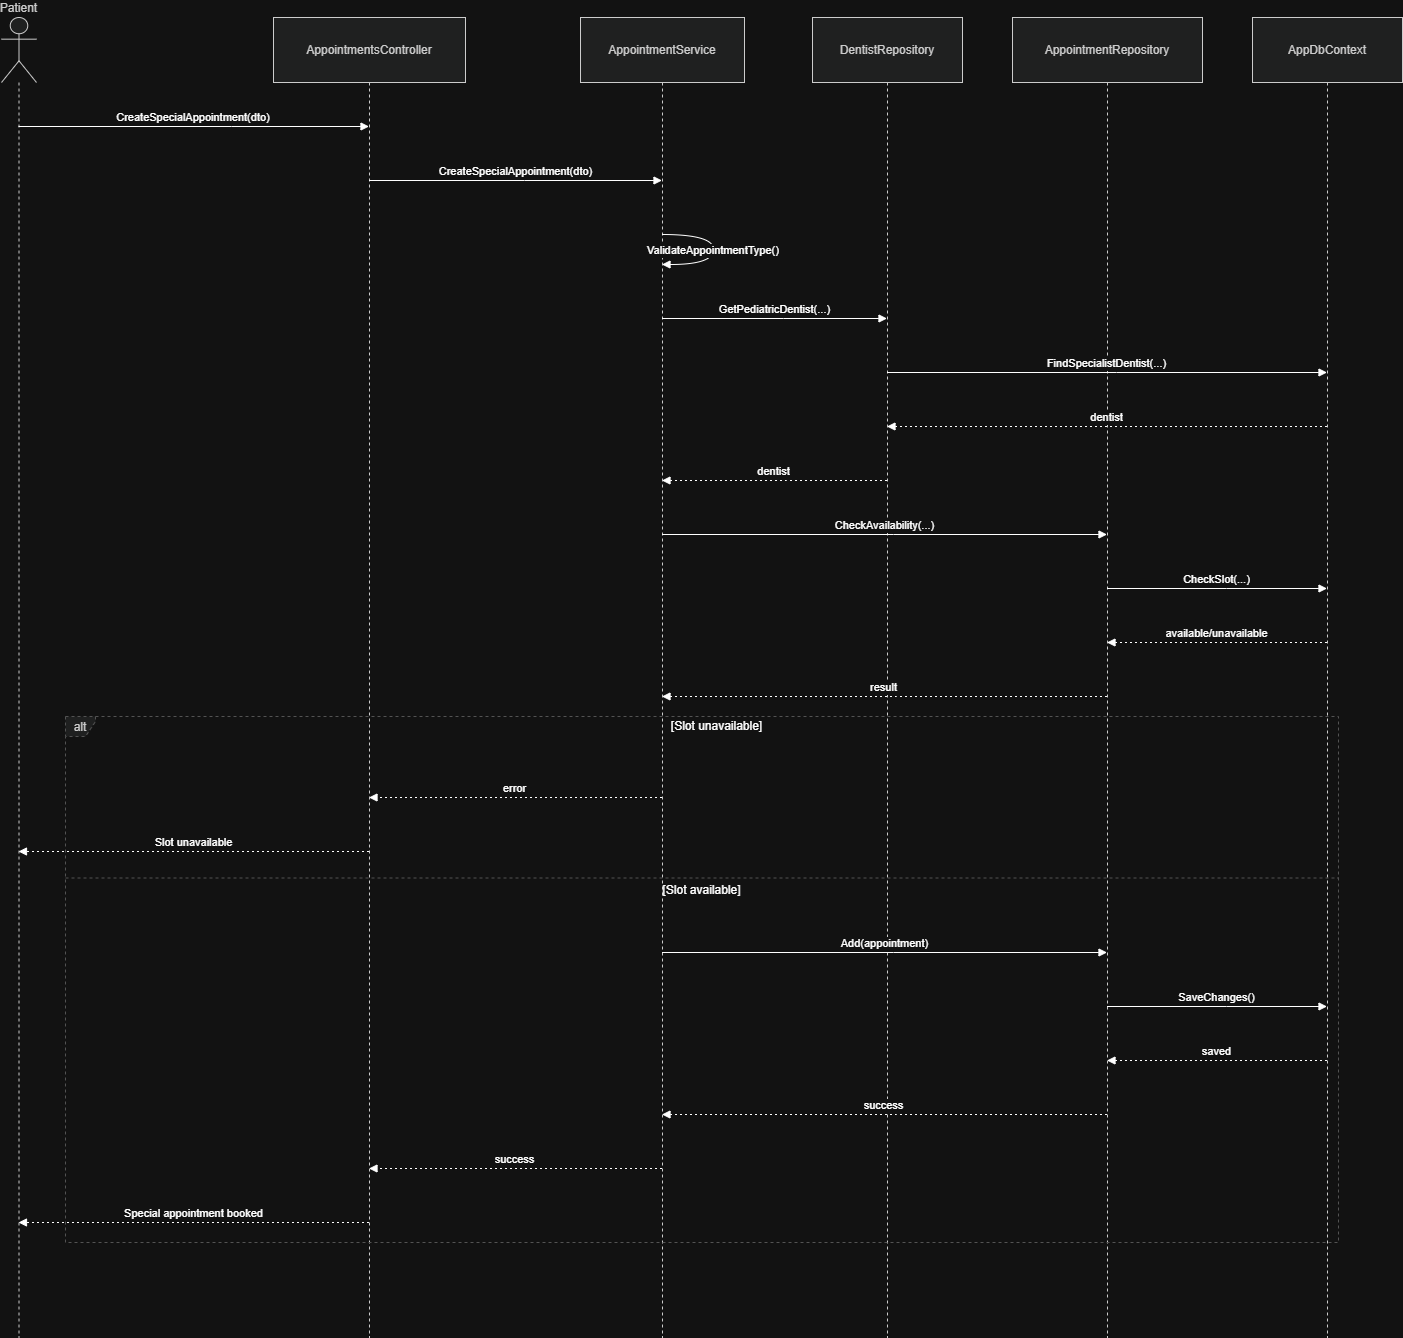

The diagram above was exported from draw.io. Its source (the exported page's mxGraphModel, read from the mxfile embedded in the PNG):
<mxGraphModel dx="732" dy="658" grid="1" gridSize="10" guides="1" tooltips="1" connect="1" arrows="1" fold="1" page="1" pageScale="1" pageWidth="850" pageHeight="1100" math="0" shadow="0">
  <root>
    <mxCell id="0" />
    <mxCell id="1" parent="0" />
    <mxCell id="BNiS247QejCu2dQ_GU_Y-1" parent="1" style="shape=umlLifeline;perimeter=lifelinePerimeter;whiteSpace=wrap;container=1;dropTarget=0;collapsible=0;recursiveResize=0;outlineConnect=0;portConstraint=eastwest;newEdgeStyle={&quot;edgeStyle&quot;:&quot;elbowEdgeStyle&quot;,&quot;elbow&quot;:&quot;vertical&quot;,&quot;curved&quot;:0,&quot;rounded&quot;:0};participant=umlActor;verticalAlign=bottom;labelPosition=center;verticalLabelPosition=top;align=center;size=65;fillColor=light-dark(#eeeeee,#1f2020);strokeColor=light-dark(#999999,#cccccc);fontColor=light-dark(#333333,#cccccc);" value="Patient" vertex="1">
      <mxGeometry height="1320" width="35" x="20" y="20" as="geometry" />
    </mxCell>
    <mxCell id="BNiS247QejCu2dQ_GU_Y-2" parent="1" style="shape=umlLifeline;perimeter=lifelinePerimeter;whiteSpace=wrap;container=1;dropTarget=0;collapsible=0;recursiveResize=0;outlineConnect=0;portConstraint=eastwest;newEdgeStyle={&quot;edgeStyle&quot;:&quot;elbowEdgeStyle&quot;,&quot;elbow&quot;:&quot;vertical&quot;,&quot;curved&quot;:0,&quot;rounded&quot;:0};size=65;fillColor=light-dark(#eeeeee,#1f2020);strokeColor=light-dark(#999999,#cccccc);fontColor=light-dark(#333333,#cccccc);" value="AppointmentsController" vertex="1">
      <mxGeometry height="1320" width="192" x="292" y="20" as="geometry" />
    </mxCell>
    <mxCell id="BNiS247QejCu2dQ_GU_Y-3" parent="1" style="shape=umlLifeline;perimeter=lifelinePerimeter;whiteSpace=wrap;container=1;dropTarget=0;collapsible=0;recursiveResize=0;outlineConnect=0;portConstraint=eastwest;newEdgeStyle={&quot;edgeStyle&quot;:&quot;elbowEdgeStyle&quot;,&quot;elbow&quot;:&quot;vertical&quot;,&quot;curved&quot;:0,&quot;rounded&quot;:0};size=65;fillColor=light-dark(#eeeeee,#1f2020);strokeColor=light-dark(#999999,#cccccc);fontColor=light-dark(#333333,#cccccc);" value="AppointmentService" vertex="1">
      <mxGeometry height="1320" width="164" x="599" y="20" as="geometry" />
    </mxCell>
    <mxCell id="BNiS247QejCu2dQ_GU_Y-4" parent="1" style="shape=umlLifeline;perimeter=lifelinePerimeter;whiteSpace=wrap;container=1;dropTarget=0;collapsible=0;recursiveResize=0;outlineConnect=0;portConstraint=eastwest;newEdgeStyle={&quot;edgeStyle&quot;:&quot;elbowEdgeStyle&quot;,&quot;elbow&quot;:&quot;vertical&quot;,&quot;curved&quot;:0,&quot;rounded&quot;:0};size=65;fillColor=light-dark(#eeeeee,#1f2020);strokeColor=light-dark(#999999,#cccccc);fontColor=light-dark(#333333,#cccccc);" value="DentistRepository" vertex="1">
      <mxGeometry height="1320" width="150" x="831" y="20" as="geometry" />
    </mxCell>
    <mxCell id="BNiS247QejCu2dQ_GU_Y-5" parent="1" style="shape=umlLifeline;perimeter=lifelinePerimeter;whiteSpace=wrap;container=1;dropTarget=0;collapsible=0;recursiveResize=0;outlineConnect=0;portConstraint=eastwest;newEdgeStyle={&quot;edgeStyle&quot;:&quot;elbowEdgeStyle&quot;,&quot;elbow&quot;:&quot;vertical&quot;,&quot;curved&quot;:0,&quot;rounded&quot;:0};size=65;fillColor=light-dark(#eeeeee,#1f2020);strokeColor=light-dark(#999999,#cccccc);fontColor=light-dark(#333333,#cccccc);" value="AppointmentRepository" vertex="1">
      <mxGeometry height="1320" width="190" x="1031" y="20" as="geometry" />
    </mxCell>
    <mxCell id="BNiS247QejCu2dQ_GU_Y-6" parent="1" style="shape=umlLifeline;perimeter=lifelinePerimeter;whiteSpace=wrap;container=1;dropTarget=0;collapsible=0;recursiveResize=0;outlineConnect=0;portConstraint=eastwest;newEdgeStyle={&quot;edgeStyle&quot;:&quot;elbowEdgeStyle&quot;,&quot;elbow&quot;:&quot;vertical&quot;,&quot;curved&quot;:0,&quot;rounded&quot;:0};size=65;fillColor=light-dark(#eeeeee,#1f2020);strokeColor=light-dark(#999999,#cccccc);fontColor=light-dark(#333333,#cccccc);" value="AppDbContext" vertex="1">
      <mxGeometry height="1320" width="150" x="1271" y="20" as="geometry" />
    </mxCell>
    <mxCell id="BNiS247QejCu2dQ_GU_Y-7" parent="1" style="shape=umlFrame;dashed=1;pointerEvents=0;dropTarget=0;strokeColor=#B3B3B3;height=20;width=30;fillColor=light-dark(#eeeeee,#1f2020);fontColor=light-dark(#333333,#cccccc);" value="alt" vertex="1">
      <mxGeometry height="526" width="1273" x="84" y="719" as="geometry" />
    </mxCell>
    <mxCell id="BNiS247QejCu2dQ_GU_Y-8" parent="BNiS247QejCu2dQ_GU_Y-7" style="text;strokeColor=none;fillColor=none;align=center;verticalAlign=middle;whiteSpace=wrap;" value="[Slot unavailable]" vertex="1">
      <mxGeometry height="20" width="1243" x="30" as="geometry" />
    </mxCell>
    <mxCell id="BNiS247QejCu2dQ_GU_Y-9" parent="BNiS247QejCu2dQ_GU_Y-7" style="shape=line;dashed=1;whiteSpace=wrap;verticalAlign=top;labelPosition=center;verticalLabelPosition=middle;align=center;strokeColor=#B3B3B3;" value="[Slot available]" vertex="1">
      <mxGeometry height="3" width="1273" y="160" as="geometry" />
    </mxCell>
    <mxCell id="BNiS247QejCu2dQ_GU_Y-10" edge="1" parent="1" source="BNiS247QejCu2dQ_GU_Y-1" style="verticalAlign=bottom;edgeStyle=elbowEdgeStyle;elbow=vertical;curved=0;rounded=0;endArrow=block;" target="BNiS247QejCu2dQ_GU_Y-2" value="CreateSpecialAppointment(dto)">
      <mxGeometry relative="1" as="geometry">
        <Array as="points">
          <mxPoint x="250" y="129" />
        </Array>
      </mxGeometry>
    </mxCell>
    <mxCell id="BNiS247QejCu2dQ_GU_Y-11" edge="1" parent="1" source="BNiS247QejCu2dQ_GU_Y-2" style="verticalAlign=bottom;edgeStyle=elbowEdgeStyle;elbow=vertical;curved=0;rounded=0;endArrow=block;" target="BNiS247QejCu2dQ_GU_Y-3" value="CreateSpecialAppointment(dto)">
      <mxGeometry relative="1" as="geometry">
        <Array as="points">
          <mxPoint x="543" y="183" />
        </Array>
      </mxGeometry>
    </mxCell>
    <mxCell id="BNiS247QejCu2dQ_GU_Y-12" edge="1" parent="1" source="BNiS247QejCu2dQ_GU_Y-3" style="curved=1;endArrow=block;rounded=0;" target="BNiS247QejCu2dQ_GU_Y-3" value="ValidateAppointmentType()">
      <mxGeometry relative="1" as="geometry">
        <Array as="points">
          <mxPoint x="732" y="237" />
          <mxPoint x="732" y="267" />
        </Array>
      </mxGeometry>
    </mxCell>
    <mxCell id="BNiS247QejCu2dQ_GU_Y-13" edge="1" parent="1" source="BNiS247QejCu2dQ_GU_Y-3" style="verticalAlign=bottom;edgeStyle=elbowEdgeStyle;elbow=vertical;curved=0;rounded=0;endArrow=block;" target="BNiS247QejCu2dQ_GU_Y-4" value="GetPediatricDentist(...)">
      <mxGeometry relative="1" as="geometry">
        <Array as="points">
          <mxPoint x="802" y="321" />
        </Array>
      </mxGeometry>
    </mxCell>
    <mxCell id="BNiS247QejCu2dQ_GU_Y-14" edge="1" parent="1" source="BNiS247QejCu2dQ_GU_Y-4" style="verticalAlign=bottom;edgeStyle=elbowEdgeStyle;elbow=vertical;curved=0;rounded=0;endArrow=block;" target="BNiS247QejCu2dQ_GU_Y-6" value="FindSpecialistDentist(...)">
      <mxGeometry relative="1" as="geometry">
        <Array as="points">
          <mxPoint x="1135" y="375" />
        </Array>
      </mxGeometry>
    </mxCell>
    <mxCell id="BNiS247QejCu2dQ_GU_Y-15" edge="1" parent="1" source="BNiS247QejCu2dQ_GU_Y-6" style="verticalAlign=bottom;edgeStyle=elbowEdgeStyle;elbow=vertical;curved=0;rounded=0;dashed=1;dashPattern=2 3;endArrow=block;" target="BNiS247QejCu2dQ_GU_Y-4" value="dentist">
      <mxGeometry relative="1" as="geometry">
        <Array as="points">
          <mxPoint x="1138" y="429" />
        </Array>
      </mxGeometry>
    </mxCell>
    <mxCell id="BNiS247QejCu2dQ_GU_Y-16" edge="1" parent="1" source="BNiS247QejCu2dQ_GU_Y-4" style="verticalAlign=bottom;edgeStyle=elbowEdgeStyle;elbow=vertical;curved=0;rounded=0;dashed=1;dashPattern=2 3;endArrow=block;" target="BNiS247QejCu2dQ_GU_Y-3" value="dentist">
      <mxGeometry relative="1" as="geometry">
        <Array as="points">
          <mxPoint x="805" y="483" />
        </Array>
      </mxGeometry>
    </mxCell>
    <mxCell id="BNiS247QejCu2dQ_GU_Y-17" edge="1" parent="1" source="BNiS247QejCu2dQ_GU_Y-3" style="verticalAlign=bottom;edgeStyle=elbowEdgeStyle;elbow=vertical;curved=0;rounded=0;endArrow=block;" target="BNiS247QejCu2dQ_GU_Y-5" value="CheckAvailability(...)">
      <mxGeometry relative="1" as="geometry">
        <Array as="points">
          <mxPoint x="912" y="537" />
        </Array>
      </mxGeometry>
    </mxCell>
    <mxCell id="BNiS247QejCu2dQ_GU_Y-18" edge="1" parent="1" source="BNiS247QejCu2dQ_GU_Y-5" style="verticalAlign=bottom;edgeStyle=elbowEdgeStyle;elbow=vertical;curved=0;rounded=0;endArrow=block;" target="BNiS247QejCu2dQ_GU_Y-6" value="CheckSlot(...)">
      <mxGeometry relative="1" as="geometry">
        <Array as="points">
          <mxPoint x="1245" y="591" />
        </Array>
      </mxGeometry>
    </mxCell>
    <mxCell id="BNiS247QejCu2dQ_GU_Y-19" edge="1" parent="1" source="BNiS247QejCu2dQ_GU_Y-6" style="verticalAlign=bottom;edgeStyle=elbowEdgeStyle;elbow=vertical;curved=0;rounded=0;dashed=1;dashPattern=2 3;endArrow=block;" target="BNiS247QejCu2dQ_GU_Y-5" value="available/unavailable">
      <mxGeometry relative="1" as="geometry">
        <Array as="points">
          <mxPoint x="1248" y="645" />
        </Array>
      </mxGeometry>
    </mxCell>
    <mxCell id="BNiS247QejCu2dQ_GU_Y-20" edge="1" parent="1" source="BNiS247QejCu2dQ_GU_Y-5" style="verticalAlign=bottom;edgeStyle=elbowEdgeStyle;elbow=vertical;curved=0;rounded=0;dashed=1;dashPattern=2 3;endArrow=block;" target="BNiS247QejCu2dQ_GU_Y-3" value="result">
      <mxGeometry relative="1" as="geometry">
        <Array as="points">
          <mxPoint x="915" y="699" />
        </Array>
      </mxGeometry>
    </mxCell>
    <mxCell id="BNiS247QejCu2dQ_GU_Y-21" edge="1" parent="1" source="BNiS247QejCu2dQ_GU_Y-3" style="verticalAlign=bottom;edgeStyle=elbowEdgeStyle;elbow=vertical;curved=0;rounded=0;dashed=1;dashPattern=2 3;endArrow=block;" target="BNiS247QejCu2dQ_GU_Y-2" value="error">
      <mxGeometry relative="1" as="geometry">
        <Array as="points">
          <mxPoint x="546" y="800" />
        </Array>
      </mxGeometry>
    </mxCell>
    <mxCell id="BNiS247QejCu2dQ_GU_Y-22" edge="1" parent="1" source="BNiS247QejCu2dQ_GU_Y-2" style="verticalAlign=bottom;edgeStyle=elbowEdgeStyle;elbow=vertical;curved=0;rounded=0;dashed=1;dashPattern=2 3;endArrow=block;" target="BNiS247QejCu2dQ_GU_Y-1" value="Slot unavailable">
      <mxGeometry relative="1" as="geometry">
        <Array as="points">
          <mxPoint x="253" y="854" />
        </Array>
      </mxGeometry>
    </mxCell>
    <mxCell id="BNiS247QejCu2dQ_GU_Y-23" edge="1" parent="1" source="BNiS247QejCu2dQ_GU_Y-3" style="verticalAlign=bottom;edgeStyle=elbowEdgeStyle;elbow=vertical;curved=0;rounded=0;endArrow=block;" target="BNiS247QejCu2dQ_GU_Y-5" value="Add(appointment)">
      <mxGeometry relative="1" as="geometry">
        <Array as="points">
          <mxPoint x="912" y="955" />
        </Array>
      </mxGeometry>
    </mxCell>
    <mxCell id="BNiS247QejCu2dQ_GU_Y-24" edge="1" parent="1" source="BNiS247QejCu2dQ_GU_Y-5" style="verticalAlign=bottom;edgeStyle=elbowEdgeStyle;elbow=vertical;curved=0;rounded=0;endArrow=block;" target="BNiS247QejCu2dQ_GU_Y-6" value="SaveChanges()">
      <mxGeometry relative="1" as="geometry">
        <Array as="points">
          <mxPoint x="1245" y="1009" />
        </Array>
      </mxGeometry>
    </mxCell>
    <mxCell id="BNiS247QejCu2dQ_GU_Y-25" edge="1" parent="1" source="BNiS247QejCu2dQ_GU_Y-6" style="verticalAlign=bottom;edgeStyle=elbowEdgeStyle;elbow=vertical;curved=0;rounded=0;dashed=1;dashPattern=2 3;endArrow=block;" target="BNiS247QejCu2dQ_GU_Y-5" value="saved">
      <mxGeometry relative="1" as="geometry">
        <Array as="points">
          <mxPoint x="1248" y="1063" />
        </Array>
      </mxGeometry>
    </mxCell>
    <mxCell id="BNiS247QejCu2dQ_GU_Y-26" edge="1" parent="1" source="BNiS247QejCu2dQ_GU_Y-5" style="verticalAlign=bottom;edgeStyle=elbowEdgeStyle;elbow=vertical;curved=0;rounded=0;dashed=1;dashPattern=2 3;endArrow=block;" target="BNiS247QejCu2dQ_GU_Y-3" value="success">
      <mxGeometry relative="1" as="geometry">
        <Array as="points">
          <mxPoint x="915" y="1117" />
        </Array>
      </mxGeometry>
    </mxCell>
    <mxCell id="BNiS247QejCu2dQ_GU_Y-27" edge="1" parent="1" source="BNiS247QejCu2dQ_GU_Y-3" style="verticalAlign=bottom;edgeStyle=elbowEdgeStyle;elbow=vertical;curved=0;rounded=0;dashed=1;dashPattern=2 3;endArrow=block;" target="BNiS247QejCu2dQ_GU_Y-2" value="success">
      <mxGeometry relative="1" as="geometry">
        <Array as="points">
          <mxPoint x="546" y="1171" />
        </Array>
      </mxGeometry>
    </mxCell>
    <mxCell id="BNiS247QejCu2dQ_GU_Y-28" edge="1" parent="1" source="BNiS247QejCu2dQ_GU_Y-2" style="verticalAlign=bottom;edgeStyle=elbowEdgeStyle;elbow=vertical;curved=0;rounded=0;dashed=1;dashPattern=2 3;endArrow=block;" target="BNiS247QejCu2dQ_GU_Y-1" value="Special appointment booked">
      <mxGeometry relative="1" as="geometry">
        <Array as="points">
          <mxPoint x="253" y="1225" />
        </Array>
      </mxGeometry>
    </mxCell>
  </root>
</mxGraphModel>